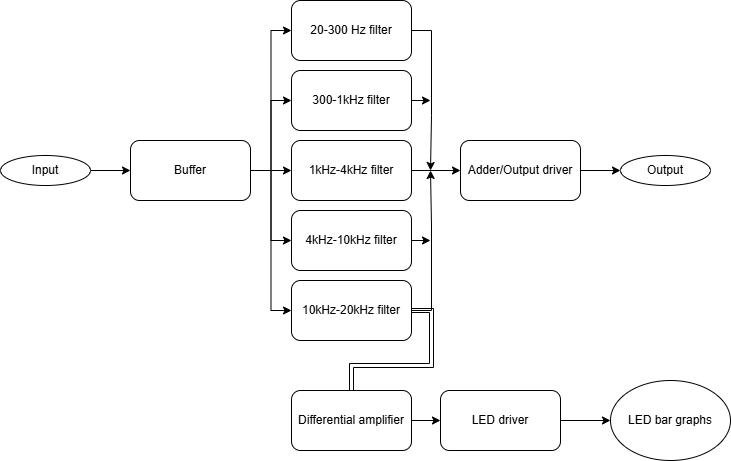

The diagram above was exported from draw.io. Its source (the exported page's mxGraphModel, read from the mxfile embedded in the PNG):
<mxGraphModel dx="881" dy="526" grid="1" gridSize="10" guides="1" tooltips="1" connect="1" arrows="1" fold="1" page="1" pageScale="1" pageWidth="850" pageHeight="1100" math="0" shadow="0">
  <root>
    <mxCell id="0" />
    <mxCell id="1" parent="0" />
    <mxCell id="strEZK2i4INQp3k_HtKn-29" style="rounded=1;orthogonalLoop=1;jettySize=auto;html=1;exitX=0.5;exitY=0;exitDx=0;exitDy=0;edgeStyle=orthogonalEdgeStyle;curved=0;strokeColor=none;" edge="1" parent="1" source="strEZK2i4INQp3k_HtKn-23">
      <mxGeometry relative="1" as="geometry">
        <mxPoint x="509.9999999999998" y="570" as="targetPoint" />
      </mxGeometry>
    </mxCell>
    <mxCell id="strEZK2i4INQp3k_HtKn-10" value="" style="edgeStyle=orthogonalEdgeStyle;rounded=0;orthogonalLoop=1;jettySize=auto;html=1;" edge="1" parent="1" source="strEZK2i4INQp3k_HtKn-1" target="strEZK2i4INQp3k_HtKn-7">
      <mxGeometry relative="1" as="geometry" />
    </mxCell>
    <mxCell id="strEZK2i4INQp3k_HtKn-1" value="Input" style="ellipse;whiteSpace=wrap;html=1;" vertex="1" parent="1">
      <mxGeometry x="80" y="415" width="90" height="30" as="geometry" />
    </mxCell>
    <mxCell id="strEZK2i4INQp3k_HtKn-14" style="edgeStyle=orthogonalEdgeStyle;rounded=0;orthogonalLoop=1;jettySize=auto;html=1;exitX=1;exitY=0.5;exitDx=0;exitDy=0;" edge="1" parent="1" source="strEZK2i4INQp3k_HtKn-2">
      <mxGeometry relative="1" as="geometry">
        <mxPoint x="509.9999999999998" y="430" as="targetPoint" />
      </mxGeometry>
    </mxCell>
    <mxCell id="strEZK2i4INQp3k_HtKn-2" value="20-300 Hz filter" style="rounded=1;whiteSpace=wrap;html=1;" vertex="1" parent="1">
      <mxGeometry x="371" y="260" width="120" height="60" as="geometry" />
    </mxCell>
    <mxCell id="strEZK2i4INQp3k_HtKn-15" style="edgeStyle=orthogonalEdgeStyle;rounded=0;orthogonalLoop=1;jettySize=auto;html=1;exitX=1;exitY=0.5;exitDx=0;exitDy=0;" edge="1" parent="1" source="strEZK2i4INQp3k_HtKn-3">
      <mxGeometry relative="1" as="geometry">
        <mxPoint x="509.9999999999998" y="360.25" as="targetPoint" />
      </mxGeometry>
    </mxCell>
    <mxCell id="strEZK2i4INQp3k_HtKn-3" value="300-1kHz filter" style="rounded=1;whiteSpace=wrap;html=1;" vertex="1" parent="1">
      <mxGeometry x="371" y="330" width="120" height="60" as="geometry" />
    </mxCell>
    <mxCell id="strEZK2i4INQp3k_HtKn-12" value="" style="edgeStyle=orthogonalEdgeStyle;rounded=0;orthogonalLoop=1;jettySize=auto;html=1;" edge="1" parent="1" source="strEZK2i4INQp3k_HtKn-4" target="strEZK2i4INQp3k_HtKn-8">
      <mxGeometry relative="1" as="geometry" />
    </mxCell>
    <mxCell id="strEZK2i4INQp3k_HtKn-4" value="1kHz-4kHz filter" style="rounded=1;whiteSpace=wrap;html=1;" vertex="1" parent="1">
      <mxGeometry x="371" y="400" width="120" height="60" as="geometry" />
    </mxCell>
    <mxCell id="strEZK2i4INQp3k_HtKn-18" style="edgeStyle=orthogonalEdgeStyle;rounded=0;orthogonalLoop=1;jettySize=auto;html=1;exitX=1;exitY=0.5;exitDx=0;exitDy=0;" edge="1" parent="1" source="strEZK2i4INQp3k_HtKn-5">
      <mxGeometry relative="1" as="geometry">
        <mxPoint x="509.9999999999998" y="500.25" as="targetPoint" />
      </mxGeometry>
    </mxCell>
    <mxCell id="strEZK2i4INQp3k_HtKn-5" value="4kHz-10kHz filter" style="rounded=1;whiteSpace=wrap;html=1;" vertex="1" parent="1">
      <mxGeometry x="371" y="470" width="120" height="60" as="geometry" />
    </mxCell>
    <mxCell id="strEZK2i4INQp3k_HtKn-17" style="edgeStyle=orthogonalEdgeStyle;rounded=0;orthogonalLoop=1;jettySize=auto;html=1;exitX=1;exitY=0.5;exitDx=0;exitDy=0;" edge="1" parent="1" source="strEZK2i4INQp3k_HtKn-6">
      <mxGeometry relative="1" as="geometry">
        <mxPoint x="509.9999999999998" y="430" as="targetPoint" />
      </mxGeometry>
    </mxCell>
    <mxCell id="strEZK2i4INQp3k_HtKn-31" style="edgeStyle=orthogonalEdgeStyle;rounded=0;orthogonalLoop=1;jettySize=auto;html=1;exitX=1;exitY=0.5;exitDx=0;exitDy=0;entryX=0.5;entryY=0;entryDx=0;entryDy=0;strokeColor=default;shape=link;" edge="1" parent="1" source="strEZK2i4INQp3k_HtKn-6" target="strEZK2i4INQp3k_HtKn-23">
      <mxGeometry relative="1" as="geometry" />
    </mxCell>
    <mxCell id="strEZK2i4INQp3k_HtKn-6" value="10kHz-20kHz filter" style="rounded=1;whiteSpace=wrap;html=1;" vertex="1" parent="1">
      <mxGeometry x="371" y="540" width="120" height="60" as="geometry" />
    </mxCell>
    <mxCell id="strEZK2i4INQp3k_HtKn-11" value="" style="edgeStyle=orthogonalEdgeStyle;rounded=0;orthogonalLoop=1;jettySize=auto;html=1;" edge="1" parent="1" source="strEZK2i4INQp3k_HtKn-7" target="strEZK2i4INQp3k_HtKn-4">
      <mxGeometry relative="1" as="geometry" />
    </mxCell>
    <mxCell id="strEZK2i4INQp3k_HtKn-19" style="edgeStyle=orthogonalEdgeStyle;rounded=0;orthogonalLoop=1;jettySize=auto;html=1;exitX=1;exitY=0.5;exitDx=0;exitDy=0;entryX=0;entryY=0.5;entryDx=0;entryDy=0;" edge="1" parent="1" source="strEZK2i4INQp3k_HtKn-7" target="strEZK2i4INQp3k_HtKn-2">
      <mxGeometry relative="1" as="geometry" />
    </mxCell>
    <mxCell id="strEZK2i4INQp3k_HtKn-20" style="edgeStyle=orthogonalEdgeStyle;rounded=0;orthogonalLoop=1;jettySize=auto;html=1;exitX=1;exitY=0.5;exitDx=0;exitDy=0;entryX=0;entryY=0.5;entryDx=0;entryDy=0;" edge="1" parent="1" source="strEZK2i4INQp3k_HtKn-7" target="strEZK2i4INQp3k_HtKn-3">
      <mxGeometry relative="1" as="geometry" />
    </mxCell>
    <mxCell id="strEZK2i4INQp3k_HtKn-21" style="edgeStyle=orthogonalEdgeStyle;rounded=0;orthogonalLoop=1;jettySize=auto;html=1;exitX=1;exitY=0.5;exitDx=0;exitDy=0;entryX=0;entryY=0.5;entryDx=0;entryDy=0;" edge="1" parent="1" source="strEZK2i4INQp3k_HtKn-7" target="strEZK2i4INQp3k_HtKn-5">
      <mxGeometry relative="1" as="geometry" />
    </mxCell>
    <mxCell id="strEZK2i4INQp3k_HtKn-22" style="edgeStyle=orthogonalEdgeStyle;rounded=0;orthogonalLoop=1;jettySize=auto;html=1;exitX=1;exitY=0.5;exitDx=0;exitDy=0;entryX=0;entryY=0.5;entryDx=0;entryDy=0;" edge="1" parent="1" source="strEZK2i4INQp3k_HtKn-7" target="strEZK2i4INQp3k_HtKn-6">
      <mxGeometry relative="1" as="geometry" />
    </mxCell>
    <mxCell id="strEZK2i4INQp3k_HtKn-7" value="Buffer" style="rounded=1;whiteSpace=wrap;html=1;" vertex="1" parent="1">
      <mxGeometry x="210" y="400" width="120" height="60" as="geometry" />
    </mxCell>
    <mxCell id="strEZK2i4INQp3k_HtKn-13" value="" style="edgeStyle=orthogonalEdgeStyle;rounded=0;orthogonalLoop=1;jettySize=auto;html=1;" edge="1" parent="1" source="strEZK2i4INQp3k_HtKn-8" target="strEZK2i4INQp3k_HtKn-9">
      <mxGeometry relative="1" as="geometry" />
    </mxCell>
    <mxCell id="strEZK2i4INQp3k_HtKn-8" value="Adder/Output driver" style="rounded=1;whiteSpace=wrap;html=1;" vertex="1" parent="1">
      <mxGeometry x="540" y="400" width="120" height="60" as="geometry" />
    </mxCell>
    <mxCell id="strEZK2i4INQp3k_HtKn-9" value="Output" style="ellipse;whiteSpace=wrap;html=1;" vertex="1" parent="1">
      <mxGeometry x="700" y="415" width="90" height="30" as="geometry" />
    </mxCell>
    <mxCell id="strEZK2i4INQp3k_HtKn-26" style="edgeStyle=orthogonalEdgeStyle;rounded=0;orthogonalLoop=1;jettySize=auto;html=1;exitX=1;exitY=0.5;exitDx=0;exitDy=0;entryX=0;entryY=0.5;entryDx=0;entryDy=0;" edge="1" parent="1" source="strEZK2i4INQp3k_HtKn-23" target="strEZK2i4INQp3k_HtKn-24">
      <mxGeometry relative="1" as="geometry" />
    </mxCell>
    <mxCell id="strEZK2i4INQp3k_HtKn-30" style="edgeStyle=orthogonalEdgeStyle;rounded=0;orthogonalLoop=1;jettySize=auto;html=1;exitX=0.5;exitY=0;exitDx=0;exitDy=0;strokeColor=none;" edge="1" parent="1" source="strEZK2i4INQp3k_HtKn-23">
      <mxGeometry relative="1" as="geometry">
        <mxPoint x="509.9999999999998" y="570" as="targetPoint" />
      </mxGeometry>
    </mxCell>
    <mxCell id="strEZK2i4INQp3k_HtKn-23" value="Differential amplifier" style="rounded=1;whiteSpace=wrap;html=1;" vertex="1" parent="1">
      <mxGeometry x="371" y="650" width="120" height="60" as="geometry" />
    </mxCell>
    <mxCell id="strEZK2i4INQp3k_HtKn-27" style="edgeStyle=orthogonalEdgeStyle;rounded=0;orthogonalLoop=1;jettySize=auto;html=1;exitX=1;exitY=0.5;exitDx=0;exitDy=0;entryX=0;entryY=0.5;entryDx=0;entryDy=0;" edge="1" parent="1" source="strEZK2i4INQp3k_HtKn-24" target="strEZK2i4INQp3k_HtKn-25">
      <mxGeometry relative="1" as="geometry" />
    </mxCell>
    <mxCell id="strEZK2i4INQp3k_HtKn-24" value="LED driver" style="rounded=1;whiteSpace=wrap;html=1;" vertex="1" parent="1">
      <mxGeometry x="520" y="650" width="120" height="60" as="geometry" />
    </mxCell>
    <mxCell id="strEZK2i4INQp3k_HtKn-25" value="LED bar graphs" style="ellipse;whiteSpace=wrap;html=1;" vertex="1" parent="1">
      <mxGeometry x="690" y="640" width="120" height="80" as="geometry" />
    </mxCell>
  </root>
</mxGraphModel>